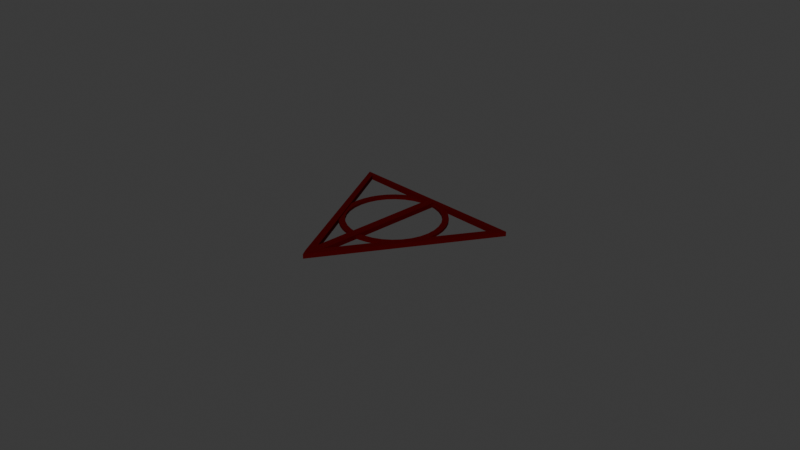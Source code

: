 # Source: SybolHP-normal.blend  (saved by Blender 4.1.23; exported with 4.5.12 LTS)
import bpy
from mathutils import Matrix  # noqa: F401  (used for matrix-valued properties, if any)

bpy.ops.wm.read_factory_settings(use_empty=True)
scene = bpy.context.scene
scene.name = 'Scene'

# ---- collections
col_collection = bpy.data.collections.new('Collection'); scene.collection.children.link(col_collection)

# ---- materials (node trees are filled in below, after node groups)
mat_material_002 = bpy.data.materials.new('Material.002')
mat_material_002.use_transparent_shadow = False

# ---- material node trees
mat_material_002.use_nodes = True; mat_material_002.node_tree.nodes.clear()
_N = mat_material_002.node_tree.nodes; _L = mat_material_002.node_tree.links
n0 = _N.new('ShaderNodeBsdfPrincipled'); n0.name = 'Principled BSDF'; n0.location = (10, 300)
n0.inputs[0].default_value = (0.07005, 0.002049, 0.002538, 1.0)
n0.inputs[1].default_value = 0.2218
n0.inputs[3].default_value = 1.0
n1 = _N.new('ShaderNodeOutputMaterial'); n1.name = 'Material Output'; n1.location = (300, 300)
n2 = _N.new('ShaderNodeLightFalloff'); n2.name = 'Light Falloff'; n2.location = (-280, 99)
n2.inputs[0].default_value = 121.1
_L.new(n0.outputs[0], n1.inputs[0])
n1.is_active_output = True

# ---- world
world_world = bpy.data.worlds.new('World'); scene.world = world_world
world_world.use_nodes = True; world_world.node_tree.nodes.clear()
_N = world_world.node_tree.nodes; _L = world_world.node_tree.links
n0 = _N.new('ShaderNodeOutputWorld'); n0.name = 'World Output'; n0.location = (300, 300)
n1 = _N.new('ShaderNodeBackground'); n1.name = 'Background'; n1.location = (10, 300)
n1.inputs[0].default_value = (0.05088, 0.05088, 0.05088, 1.0)
_L.new(n1.outputs[0], n0.inputs[0])
n0.is_active_output = True
world_world.color = (0.05088, 0.05088, 0.05088)
world_world.use_sun_shadow = False
world_world.sun_shadow_jitter_overblur = 0.0

# ---- cameras
cam_camera = bpy.data.cameras.new('Camera')
cam_camera.clip_end = 100.0
cam_camera.ortho_scale = 7.314

# ---- meshes
me_plane_004 = bpy.data.meshes.new('Plane.004')
me_plane_004.from_pydata([(0.8971, 0.5181, 0.0), (1.002, 0.5811, 0.0001263), (-0.9081, 0.5386, 0.001), (-1.001, 0.5853, 0.001), (-0.9081, 0.5386, 0.05), (0.8971, 0.5181, 0.049), (1.002, 0.5811, 0.04913), (-1.001, 0.5853, 0.05), (-0.04569, -1.091, 0.0007475), (0.04504, -1.091, 0.0007475), (0.8971, 0.5181, 0.0), (1.002, 0.5811, 0.0001263), (0.8971, 0.5181, 0.049), (-0.04569, -1.091, 0.04975), (0.04504, -1.091, 0.05), (1.002, 0.5811, 0.04938), (-0.04569, -1.091, 0.0007475), (0.04504, -1.091, 0.0007475), (-1.001, 0.5853, 0.001), (-0.9081, 0.5386, 0.001), (-1.001, 0.5853, 0.05), (-0.04569, -1.091, 0.04975), (0.04504, -1.091, 0.04975), (-0.9081, 0.5386, 0.05), (-0.04569, -1.091, 0.0007475), (0.04504, -1.091, 0.0007475), (-0.04767, 0.5389, 0.0), (0.04163, 0.5389, 0.0), (-0.04767, 0.5389, 0.049), (-0.04569, -1.091, 0.04975), (0.04504, -1.091, 0.04975), (0.04163, 0.5389, 0.049), (-0.394, -0.3811, 0.01293), (-0.3278, -0.4377, 0.01293), (-0.2535, -0.4832, 0.01293), (-0.173, -0.5166, 0.01293), (-0.08823, -0.5369, 0.01293), (-0.00136, -0.5438, 0.01293), (0.08551, -0.5369, 0.01293), (0.1702, -0.5166, 0.01293), (0.2508, -0.4832, 0.01293), (0.3251, -0.4377, 0.01293), (0.3913, -0.3811, 0.01293), (-0.4506, -0.3148, 0.01293), (-0.3481, -0.3351, 0.01169), (-0.2738, -0.3961, 0.01169), (-0.189, -0.4414, 0.01169), (-0.09702, -0.4693, 0.01169), (-0.00136, -0.4788, 0.01169), (0.0943, -0.4693, 0.01169), (0.1863, -0.4414, 0.01169), (0.271, -0.3961, 0.01169), (0.3454, -0.3351, 0.01169), (0.4479, -0.3148, 0.01293), (-0.4962, -0.2405, 0.01293), (-0.409, -0.2608, 0.01169), (0.4063, -0.2608, 0.01169), (0.4934, -0.2405, 0.01293), (-0.5295, -0.16, 0.01293), (-0.4544, -0.1761, 0.01169), (0.4516, -0.1761, 0.01169), (0.5268, -0.16, 0.01293), (-0.5498, -0.07531, 0.01293), (-0.4823, -0.0841, 0.01169), (0.4795, -0.0841, 0.01169), (0.5471, -0.07531, 0.01293), (-0.5567, 0.01156, 0.01293), (-0.4917, 0.01156, 0.01169), (0.489, 0.01156, 0.01169), (0.554, 0.01156, 0.01293), (-0.5498, 0.09843, 0.01293), (-0.4823, 0.1072, 0.01169), (0.4795, 0.1072, 0.01169), (0.5471, 0.09843, 0.01293), (-0.5295, 0.1832, 0.01293), (-0.4544, 0.1992, 0.01169), (0.4516, 0.1992, 0.01169), (0.5268, 0.1832, 0.01293), (-0.4962, 0.2637, 0.01293), (-0.409, 0.284, 0.01169), (0.4063, 0.284, 0.01169), (0.4934, 0.2637, 0.01293), (-0.4506, 0.338, 0.01293), (-0.3481, 0.3583, 0.01169), (-0.2738, 0.4192, 0.01169), (-0.189, 0.4646, 0.01169), (-0.09702, 0.4925, 0.01169), (-0.00136, 0.5019, 0.01169), (0.0943, 0.4925, 0.01169), (0.1863, 0.4646, 0.01169), (0.271, 0.4192, 0.01169), (0.3454, 0.3583, 0.01169), (0.4479, 0.338, 0.01293), (-0.394, 0.4042, 0.01293), (-0.3278, 0.4608, 0.01293), (-0.2535, 0.5064, 0.01293), (-0.173, 0.5397, 0.01293), (-0.08823, 0.56, 0.01293), (-0.00136, 0.5669, 0.01293), (0.08551, 0.56, 0.01293), (0.1702, 0.5397, 0.01293), (0.2508, 0.5064, 0.01293), (0.3251, 0.4608, 0.01293), (0.3913, 0.4042, 0.01293), (-0.4506, -0.3148, 0.03707), (-0.394, -0.3811, 0.03707), (-0.3278, -0.4377, 0.03707), (-0.3481, -0.3351, 0.03831), (-0.2535, -0.4832, 0.03707), (-0.2738, -0.3961, 0.03831), (-0.173, -0.5166, 0.03707), (-0.189, -0.4414, 0.03831), (-0.08823, -0.5369, 0.03707), (-0.09702, -0.4693, 0.03831), (-0.00136, -0.5438, 0.03707), (-0.00136, -0.4788, 0.03831), (0.08551, -0.5369, 0.03707), (0.0943, -0.4693, 0.03831), (0.1702, -0.5166, 0.03707), (0.1863, -0.4414, 0.03831), (0.2508, -0.4832, 0.03707), (0.271, -0.3961, 0.03831), (0.3251, -0.4377, 0.03707), (0.3454, -0.3351, 0.03831), (0.3913, -0.3811, 0.03707), (0.4479, -0.3148, 0.03707), (-0.4962, -0.2405, 0.03707), (-0.409, -0.2608, 0.03831), (0.4063, -0.2608, 0.03831), (0.4934, -0.2405, 0.03707), (-0.5295, -0.16, 0.03707), (-0.4544, -0.1761, 0.03831), (0.4516, -0.1761, 0.03831), (0.5268, -0.16, 0.03707), (-0.5498, -0.07531, 0.03707), (-0.4823, -0.0841, 0.03831), (0.4795, -0.0841, 0.03831), (0.5471, -0.07531, 0.03707), (-0.5567, 0.01156, 0.03707), (-0.4917, 0.01156, 0.03831), (0.489, 0.01156, 0.03831), (0.554, 0.01156, 0.03707), (-0.5498, 0.09843, 0.03707), (-0.4823, 0.1072, 0.03831), (0.4795, 0.1072, 0.03831), (0.5471, 0.09843, 0.03707), (-0.5295, 0.1832, 0.03707), (-0.4544, 0.1992, 0.03831), (0.4516, 0.1992, 0.03831), (0.5268, 0.1832, 0.03707), (-0.4962, 0.2637, 0.03707), (-0.409, 0.284, 0.03831), (0.4063, 0.284, 0.03831), (0.4934, 0.2637, 0.03707), (-0.4506, 0.338, 0.03707), (-0.3481, 0.3583, 0.03831), (-0.2738, 0.4192, 0.03831), (-0.189, 0.4646, 0.03831), (-0.09702, 0.4925, 0.03831), (-0.00136, 0.5019, 0.03831), (0.0943, 0.4925, 0.03831), (0.1863, 0.4646, 0.03831), (0.271, 0.4192, 0.03831), (0.3454, 0.3583, 0.03831), (0.4479, 0.338, 0.03707), (-0.394, 0.4042, 0.03707), (-0.3278, 0.4608, 0.03707), (-0.2535, 0.5064, 0.03707), (-0.173, 0.5397, 0.03707), (-0.08823, 0.56, 0.03707), (-0.00136, 0.5669, 0.03707), (0.08551, 0.56, 0.03707), (0.1702, 0.5397, 0.03707), (0.2508, 0.5064, 0.03707), (0.3251, 0.4608, 0.03707), (0.3913, 0.4042, 0.03707), (0.002235, -1.163, 0.0), (-0.003017, 0.5389, 0.0), (0.002235, -1.163, 0.049), (-0.003017, 0.5389, 0.049)], [], [(0, 2, 3, 1), (5, 6, 7, 4), (3, 2, 4, 7), (0, 1, 6, 5), (1, 3, 7, 6), (2, 0, 5, 4), (8, 10, 11, 9), (13, 14, 15, 12), (11, 10, 12, 15), (8, 9, 14, 13), (9, 11, 15, 14), (10, 8, 13, 12), (16, 18, 19, 17), (21, 22, 23, 20), (19, 18, 20, 23), (16, 17, 22, 21), (17, 19, 23, 22), (18, 16, 21, 20), (176, 177, 27, 25), (178, 30, 31, 179), (177, 26, 28, 179), (176, 25, 30, 178), (25, 27, 31, 30), (26, 24, 29, 28), (32, 43, 44, 33), (33, 44, 45, 34), (34, 45, 46, 35), (35, 46, 47, 36), (36, 47, 48, 37), (37, 48, 49, 38), (38, 49, 50, 39), (39, 50, 51, 40), (40, 51, 52, 41), (41, 52, 53, 42), (43, 54, 55, 44), (52, 56, 57, 53), (54, 58, 59, 55), (56, 60, 61, 57), (58, 62, 63, 59), (60, 64, 65, 61), (62, 66, 67, 63), (64, 68, 69, 65), (66, 70, 71, 67), (68, 72, 73, 69), (70, 74, 75, 71), (72, 76, 77, 73), (74, 78, 79, 75), (76, 80, 81, 77), (78, 82, 83, 79), (80, 91, 92, 81), (82, 93, 94, 83), (83, 94, 95, 84), (84, 95, 96, 85), (85, 96, 97, 86), (86, 97, 98, 87), (87, 98, 99, 88), (88, 99, 100, 89), (89, 100, 101, 90), (90, 101, 102, 91), (91, 102, 103, 92), (105, 106, 107, 104), (106, 108, 109, 107), (108, 110, 111, 109), (110, 112, 113, 111), (112, 114, 115, 113), (114, 116, 117, 115), (116, 118, 119, 117), (118, 120, 121, 119), (120, 122, 123, 121), (122, 124, 125, 123), (104, 107, 127, 126), (123, 125, 129, 128), (126, 127, 131, 130), (128, 129, 133, 132), (130, 131, 135, 134), (132, 133, 137, 136), (134, 135, 139, 138), (136, 137, 141, 140), (138, 139, 143, 142), (140, 141, 145, 144), (142, 143, 147, 146), (144, 145, 149, 148), (146, 147, 151, 150), (148, 149, 153, 152), (150, 151, 155, 154), (152, 153, 164, 163), (154, 155, 166, 165), (155, 156, 167, 166), (156, 157, 168, 167), (157, 158, 169, 168), (158, 159, 170, 169), (159, 160, 171, 170), (160, 161, 172, 171), (161, 162, 173, 172), (162, 163, 174, 173), (163, 164, 175, 174), (75, 79, 151, 147), (37, 38, 116, 114), (97, 96, 168, 169), (62, 58, 130, 134), (80, 76, 148, 152), (59, 63, 135, 131), (49, 48, 115, 117), (98, 97, 169, 170), (77, 81, 153, 149), (38, 39, 118, 116), (64, 60, 132, 136), (99, 98, 170, 171), (82, 78, 150, 154), (61, 65, 137, 133), (50, 49, 117, 119), (79, 83, 155, 151), (39, 40, 120, 118), (100, 99, 171, 172), (66, 62, 134, 138), (83, 84, 156, 155), (63, 67, 139, 135), (51, 50, 119, 121), (101, 100, 172, 173), (84, 85, 157, 156), (40, 41, 122, 120), (85, 86, 158, 157), (68, 64, 136, 140), (43, 32, 105, 104), (102, 101, 173, 174), (86, 87, 159, 158), (65, 69, 141, 137), (52, 51, 121, 123), (32, 33, 106, 105), (92, 103, 175, 164), (87, 88, 160, 159), (41, 42, 124, 122), (103, 102, 174, 175), (88, 89, 161, 160), (70, 66, 138, 142), (42, 53, 125, 124), (89, 90, 162, 161), (67, 71, 143, 139), (33, 34, 108, 106), (91, 80, 152, 163), (54, 43, 104, 126), (90, 91, 163, 162), (72, 68, 140, 144), (44, 55, 127, 107), (45, 44, 107, 109), (81, 92, 164, 153), (69, 73, 145, 141), (34, 35, 110, 108), (56, 52, 123, 128), (93, 82, 154, 165), (74, 70, 142, 146), (53, 57, 129, 125), (46, 45, 109, 111), (71, 75, 147, 143), (35, 36, 112, 110), (94, 93, 165, 166), (58, 54, 126, 130), (76, 72, 144, 148), (55, 59, 131, 127), (47, 46, 111, 113), (95, 94, 166, 167), (73, 77, 149, 145), (36, 37, 114, 112), (60, 56, 128, 132), (96, 95, 167, 168), (78, 74, 146, 150), (57, 61, 133, 129), (48, 47, 113, 115), (24, 176, 178, 29), (27, 177, 179, 31), (29, 178, 179, 28), (24, 26, 177, 176)])
_uv = me_plane_004.uv_layers.new(name='UVMap')
_uv.uv.foreach_set('vector', [0.0, 0.0, 0.0, 1.0, 1.0, 1.0, 1.0, 0.0, 0.0, 0.0, 1.0, 0.0, 1.0, 1.0, 0.0, 1.0, 1.0, 1.0, 0.0, 1.0, 0.0, 1.0, 1.0, 1.0, 0.0, 0.0, 1.0, 0.0, 1.0, 0.0, 0.0, 0.0, 1.0, 0.0, 1.0, 1.0, 1.0, 1.0, 1.0, 0.0, 0.0, 1.0, 0.0, 0.0, 0.0, 0.0, 0.0, 1.0, 0.0, 0.0, 0.0, 1.0, 1.0, 1.0, 1.0, 0.0, 0.0, 0.0, 1.0, 0.0, 1.0, 1.0, 0.0, 1.0, 1.0, 1.0, 0.0, 1.0, 0.0, 1.0, 1.0, 1.0, 0.0, 0.0, 1.0, 0.0, 1.0, 0.0, 0.0, 0.0, 1.0, 0.0, 1.0, 1.0, 1.0, 1.0, 1.0, 0.0, 0.0, 1.0, 0.0, 0.0, 0.0, 0.0, 0.0, 1.0, 0.0, 0.0, 0.0, 1.0, 1.0, 1.0, 1.0, 0.0, 0.0, 0.0, 1.0, 0.0, 1.0, 1.0, 0.0, 1.0, 1.0, 1.0, 0.0, 1.0, 0.0, 1.0, 1.0, 1.0, 0.0, 0.0, 1.0, 0.0, 1.0, 0.0, 0.0, 0.0, 1.0, 0.0, 1.0, 1.0, 1.0, 1.0, 1.0, 0.0, 0.0, 1.0, 0.0, 0.0, 0.0, 0.0, 0.0, 1.0, 0.5, 0.0, 0.5, 1.0, 1.0, 1.0, 1.0, 0.0, 0.5, 0.0, 1.0, 0.0, 1.0, 1.0, 0.5, 1.0, 0.5, 1.0, 0.0, 1.0, 0.0, 1.0, 0.5, 1.0, 0.5, 0.0, 1.0, 0.0, 1.0, 0.0, 0.5, 0.0, 1.0, 0.0, 1.0, 1.0, 1.0, 1.0, 1.0, 0.0, 0.0, 1.0, 0.0, 0.0, 0.0, 0.0, 0.0, 1.0, 0.0, 0.0, 0.0, 0.1, 0.1, 0.1, 0.1, 0.0, 0.1, 0.0, 0.1, 0.1, 0.2, 0.1, 0.2, 0.0, 0.2, 0.0, 0.2, 0.1, 0.3, 0.1, 0.3, 0.0, 0.3, 0.0, 0.3, 0.1, 0.4, 0.1, 0.4, 0.0, 0.4, 0.0, 0.4, 0.1, 0.5, 0.1, 0.5, 0.0, 0.5, 0.0, 0.5, 0.1, 0.6, 0.1, 0.6, 0.0, 0.6, 0.0, 0.6, 0.1, 0.7, 0.1, 0.7, 0.0, 0.7, 0.0, 0.7, 0.1, 0.8, 0.1, 0.8, 0.0, 0.8, 0.0, 0.8, 0.1, 0.9, 0.1, 0.9, 0.0, 0.9, 0.0, 0.9, 0.1, 1.0, 0.1, 1.0, 0.0, 0.0, 0.1, 0.0, 0.2, 0.1, 0.2, 0.1, 0.1, 0.9, 0.1, 0.9, 0.2, 1.0, 0.2, 1.0, 0.1, 0.0, 0.2, 0.0, 0.3, 0.1, 0.3, 0.1, 0.2, 0.9, 0.2, 0.9, 0.3, 1.0, 0.3, 1.0, 0.2, 0.0, 0.3, 0.0, 0.4, 0.1, 0.4, 0.1, 0.3, 0.9, 0.3, 0.9, 0.4, 1.0, 0.4, 1.0, 0.3, 0.0, 0.4, 0.0, 0.5, 0.1, 0.5, 0.1, 0.4, 0.9, 0.4, 0.9, 0.5, 1.0, 0.5, 1.0, 0.4, 0.0, 0.5, 0.0, 0.6, 0.1, 0.6, 0.1, 0.5, 0.9, 0.5, 0.9, 0.6, 1.0, 0.6, 1.0, 0.5, 0.0, 0.6, 0.0, 0.7, 0.1, 0.7, 0.1, 0.6, 0.9, 0.6, 0.9, 0.7, 1.0, 0.7, 1.0, 0.6, 0.0, 0.7, 0.0, 0.8, 0.1, 0.8, 0.1, 0.7, 0.9, 0.7, 0.9, 0.8, 1.0, 0.8, 1.0, 0.7, 0.0, 0.8, 0.0, 0.9, 0.1, 0.9, 0.1, 0.8, 0.9, 0.8, 0.9, 0.9, 1.0, 0.9, 1.0, 0.8, 0.0, 0.9, 0.0, 1.0, 0.1, 1.0, 0.1, 0.9, 0.1, 0.9, 0.1, 1.0, 0.2, 1.0, 0.2, 0.9, 0.2, 0.9, 0.2, 1.0, 0.3, 1.0, 0.3, 0.9, 0.3, 0.9, 0.3, 1.0, 0.4, 1.0, 0.4, 0.9, 0.4, 0.9, 0.4, 1.0, 0.5, 1.0, 0.5, 0.9, 0.5, 0.9, 0.5, 1.0, 0.6, 1.0, 0.6, 0.9, 0.6, 0.9, 0.6, 1.0, 0.7, 1.0, 0.7, 0.9, 0.7, 0.9, 0.7, 1.0, 0.8, 1.0, 0.8, 0.9, 0.8, 0.9, 0.8, 1.0, 0.9, 1.0, 0.9, 0.9, 0.9, 0.9, 0.9, 1.0, 1.0, 1.0, 1.0, 0.9, 0.0, 0.0, 0.1, 0.0, 0.1, 0.1, 0.0, 0.1, 0.1, 0.0, 0.2, 0.0, 0.2, 0.1, 0.1, 0.1, 0.2, 0.0, 0.3, 0.0, 0.3, 0.1, 0.2, 0.1, 0.3, 0.0, 0.4, 0.0, 0.4, 0.1, 0.3, 0.1, 0.4, 0.0, 0.5, 0.0, 0.5, 0.1, 0.4, 0.1, 0.5, 0.0, 0.6, 0.0, 0.6, 0.1, 0.5, 0.1, 0.6, 0.0, 0.7, 0.0, 0.7, 0.1, 0.6, 0.1, 0.7, 0.0, 0.8, 0.0, 0.8, 0.1, 0.7, 0.1, 0.8, 0.0, 0.9, 0.0, 0.9, 0.1, 0.8, 0.1, 0.9, 0.0, 1.0, 0.0, 1.0, 0.1, 0.9, 0.1, 0.0, 0.1, 0.1, 0.1, 0.1, 0.2, 0.0, 0.2, 0.9, 0.1, 1.0, 0.1, 1.0, 0.2, 0.9, 0.2, 0.0, 0.2, 0.1, 0.2, 0.1, 0.3, 0.0, 0.3, 0.9, 0.2, 1.0, 0.2, 1.0, 0.3, 0.9, 0.3, 0.0, 0.3, 0.1, 0.3, 0.1, 0.4, 0.0, 0.4, 0.9, 0.3, 1.0, 0.3, 1.0, 0.4, 0.9, 0.4, 0.0, 0.4, 0.1, 0.4, 0.1, 0.5, 0.0, 0.5, 0.9, 0.4, 1.0, 0.4, 1.0, 0.5, 0.9, 0.5, 0.0, 0.5, 0.1, 0.5, 0.1, 0.6, 0.0, 0.6, 0.9, 0.5, 1.0, 0.5, 1.0, 0.6, 0.9, 0.6, 0.0, 0.6, 0.1, 0.6, 0.1, 0.7, 0.0, 0.7, 0.9, 0.6, 1.0, 0.6, 1.0, 0.7, 0.9, 0.7, 0.0, 0.7, 0.1, 0.7, 0.1, 0.8, 0.0, 0.8, 0.9, 0.7, 1.0, 0.7, 1.0, 0.8, 0.9, 0.8, 0.0, 0.8, 0.1, 0.8, 0.1, 0.9, 0.0, 0.9, 0.9, 0.8, 1.0, 0.8, 1.0, 0.9, 0.9, 0.9, 0.0, 0.9, 0.1, 0.9, 0.1, 1.0, 0.0, 1.0, 0.1, 0.9, 0.2, 0.9, 0.2, 1.0, 0.1, 1.0, 0.2, 0.9, 0.3, 0.9, 0.3, 1.0, 0.2, 1.0, 0.3, 0.9, 0.4, 0.9, 0.4, 1.0, 0.3, 1.0, 0.4, 0.9, 0.5, 0.9, 0.5, 1.0, 0.4, 1.0, 0.5, 0.9, 0.6, 0.9, 0.6, 1.0, 0.5, 1.0, 0.6, 0.9, 0.7, 0.9, 0.7, 1.0, 0.6, 1.0, 0.7, 0.9, 0.8, 0.9, 0.8, 1.0, 0.7, 1.0, 0.8, 0.9, 0.9, 0.9, 0.9, 1.0, 0.8, 1.0, 0.9, 0.9, 1.0, 0.9, 1.0, 1.0, 0.9, 1.0, 0.1, 0.7, 0.1, 0.8, 0.1, 0.8, 0.1, 0.7, 0.5, 0.0, 0.6, 0.0, 0.6, 0.0, 0.5, 0.0, 0.4, 1.0, 0.3, 1.0, 0.3, 1.0, 0.4, 1.0, 0.0, 0.4, 0.0, 0.3, 0.0, 0.3, 0.0, 0.4, 0.9, 0.8, 0.9, 0.7, 0.9, 0.7, 0.9, 0.8, 0.1, 0.3, 0.1, 0.4, 0.1, 0.4, 0.1, 0.3, 0.6, 0.1, 0.5, 0.1, 0.5, 0.1, 0.6, 0.1, 0.5, 1.0, 0.4, 1.0, 0.4, 1.0, 0.5, 1.0, 1.0, 0.7, 1.0, 0.8, 1.0, 0.8, 1.0, 0.7, 0.6, 0.0, 0.7, 0.0, 0.7, 0.0, 0.6, 0.0, 0.9, 0.4, 0.9, 0.3, 0.9, 0.3, 0.9, 0.4, 0.6, 1.0, 0.5, 1.0, 0.5, 1.0, 0.6, 1.0, 0.0, 0.9, 0.0, 0.8, 0.0, 0.8, 0.0, 0.9, 1.0, 0.3, 1.0, 0.4, 1.0, 0.4, 1.0, 0.3, 0.7, 0.1, 0.6, 0.1, 0.6, 0.1, 0.7, 0.1, 0.1, 0.8, 0.1, 0.9, 0.1, 0.9, 0.1, 0.8, 0.7, 0.0, 0.8, 0.0, 0.8, 0.0, 0.7, 0.0, 0.7, 1.0, 0.6, 1.0, 0.6, 1.0, 0.7, 1.0, 0.0, 0.5, 0.0, 0.4, 0.0, 0.4, 0.0, 0.5, 0.1, 0.9, 0.2, 0.9, 0.2, 0.9, 0.1, 0.9, 0.1, 0.4, 0.1, 0.5, 0.1, 0.5, 0.1, 0.4, 0.8, 0.1, 0.7, 0.1, 0.7, 0.1, 0.8, 0.1, 0.8, 1.0, 0.7, 1.0, 0.7, 1.0, 0.8, 1.0, 0.2, 0.9, 0.3, 0.9, 0.3, 0.9, 0.2, 0.9, 0.8, 0.0, 0.9, 0.0, 0.9, 0.0, 0.8, 0.0, 0.3, 0.9, 0.4, 0.9, 0.4, 0.9, 0.3, 0.9, 0.9, 0.5, 0.9, 0.4, 0.9, 0.4, 0.9, 0.5, 0.0, 0.1, 0.0, 0.0, 0.0, 0.0, 0.0, 0.1, 0.9, 1.0, 0.8, 1.0, 0.8, 1.0, 0.9, 1.0, 0.4, 0.9, 0.5, 0.9, 0.5, 0.9, 0.4, 0.9, 1.0, 0.4, 1.0, 0.5, 1.0, 0.5, 1.0, 0.4, 0.9, 0.1, 0.8, 0.1, 0.8, 0.1, 0.9, 0.1, 0.0, 0.0, 0.1, 0.0, 0.1, 0.0, 0.0, 0.0, 1.0, 0.9, 1.0, 1.0, 1.0, 1.0, 1.0, 0.9, 0.5, 0.9, 0.6, 0.9, 0.6, 0.9, 0.5, 0.9, 0.9, 0.0, 1.0, 0.0, 1.0, 0.0, 0.9, 0.0, 1.0, 1.0, 0.9, 1.0, 0.9, 1.0, 1.0, 1.0, 0.6, 0.9, 0.7, 0.9, 0.7, 0.9, 0.6, 0.9, 0.0, 0.6, 0.0, 0.5, 0.0, 0.5, 0.0, 0.6, 1.0, 0.0, 1.0, 0.1, 1.0, 0.1, 1.0, 0.0, 0.7, 0.9, 0.8, 0.9, 0.8, 0.9, 0.7, 0.9, 0.1, 0.5, 0.1, 0.6, 0.1, 0.6, 0.1, 0.5, 0.1, 0.0, 0.2, 0.0, 0.2, 0.0, 0.1, 0.0, 0.9, 0.9, 0.9, 0.8, 0.9, 0.8, 0.9, 0.9, 0.0, 0.2, 0.0, 0.1, 0.0, 0.1, 0.0, 0.2, 0.8, 0.9, 0.9, 0.9, 0.9, 0.9, 0.8, 0.9, 0.9, 0.6, 0.9, 0.5, 0.9, 0.5, 0.9, 0.6, 0.1, 0.1, 0.1, 0.2, 0.1, 0.2, 0.1, 0.1, 0.2, 0.1, 0.1, 0.1, 0.1, 0.1, 0.2, 0.1, 1.0, 0.8, 1.0, 0.9, 1.0, 0.9, 1.0, 0.8, 1.0, 0.5, 1.0, 0.6, 1.0, 0.6, 1.0, 0.5, 0.2, 0.0, 0.3, 0.0, 0.3, 0.0, 0.2, 0.0, 0.9, 0.2, 0.9, 0.1, 0.9, 0.1, 0.9, 0.2, 0.0, 1.0, 0.0, 0.9, 0.0, 0.9, 0.0, 1.0, 0.0, 0.7, 0.0, 0.6, 0.0, 0.6, 0.0, 0.7, 1.0, 0.1, 1.0, 0.2, 1.0, 0.2, 1.0, 0.1, 0.3, 0.1, 0.2, 0.1, 0.2, 0.1, 0.3, 0.1, 0.1, 0.6, 0.1, 0.7, 0.1, 0.7, 0.1, 0.6, 0.3, 0.0, 0.4, 0.0, 0.4, 0.0, 0.3, 0.0, 0.1, 1.0, 0.0, 1.0, 0.0, 1.0, 0.1, 1.0, 0.0, 0.3, 0.0, 0.2, 0.0, 0.2, 0.0, 0.3, 0.9, 0.7, 0.9, 0.6, 0.9, 0.6, 0.9, 0.7, 0.1, 0.2, 0.1, 0.3, 0.1, 0.3, 0.1, 0.2, 0.4, 0.1, 0.3, 0.1, 0.3, 0.1, 0.4, 0.1, 0.2, 1.0, 0.1, 1.0, 0.1, 1.0, 0.2, 1.0, 1.0, 0.6, 1.0, 0.7, 1.0, 0.7, 1.0, 0.6, 0.4, 0.0, 0.5, 0.0, 0.5, 0.0, 0.4, 0.0, 0.9, 0.3, 0.9, 0.2, 0.9, 0.2, 0.9, 0.3, 0.3, 1.0, 0.2, 1.0, 0.2, 1.0, 0.3, 1.0, 0.0, 0.8, 0.0, 0.7, 0.0, 0.7, 0.0, 0.8, 1.0, 0.2, 1.0, 0.3, 1.0, 0.3, 1.0, 0.2, 0.5, 0.1, 0.4, 0.1, 0.4, 0.1, 0.5, 0.1, 0.0, 0.0, 0.5, 0.0, 0.5, 0.0, 0.0, 0.0, 1.0, 1.0, 0.5, 1.0, 0.5, 1.0, 1.0, 1.0, 0.0, 0.0, 0.5, 0.0, 0.5, 1.0, 0.0, 1.0, 0.0, 0.0, 0.0, 1.0, 0.5, 1.0, 0.5, 0.0])
me_plane_004.materials.append(mat_material_002)
me_plane_004.update()

# ---- objects
ob_camera = bpy.data.objects.new('Camera', cam_camera)
ob_plane_003 = bpy.data.objects.new('Plane.003', me_plane_004)

# ---- transforms, parenting, visibility, modifiers, constraints
ob_camera.location = (7.359, -6.926, 4.958)
ob_camera.rotation_euler = (1.109, 0.0, 0.8149)
ob_camera.lock_rotations_4d = False
ob_camera.empty_display_type = 'ARROWS'
ob_camera.color = (0.0, 0.0, 0.0, 0.0)
ob_camera.display_type = 'WIRE'
ob_camera.lineart.crease_threshold = 0.0
ob_plane_003.location = (0.0, -0.08615, 0.0)

# ---- collection membership
col_collection.objects.link(ob_camera)
col_collection.objects.link(ob_plane_003)

# ---- scene / render settings (as saved in the file)
scene.camera = ob_camera
scene.frame_start = 1; scene.frame_end = 250; scene.frame_set(1)
scene.render.engine = 'BLENDER_EEVEE_NEXT'
scene.cycles.sampling_pattern = 'TABULATED_SOBOL'
scene.eevee.ray_tracing_options.trace_max_roughness = 0.0
bpy.context.view_layer.update()

# ---- added for rendering (the .blend has no usable light): sun
light_auto_sun = bpy.data.lights.new('AutoSun', 'SUN')
light_auto_sun.energy = 3.0
light_auto_sun.angle = 0.0523599
ob_auto_sun = bpy.data.objects.new('AutoSun', light_auto_sun)
scene.collection.objects.link(ob_auto_sun)
ob_auto_sun.rotation_euler = (0.872665, 0.174533, 0.523599)
bpy.context.view_layer.update()
